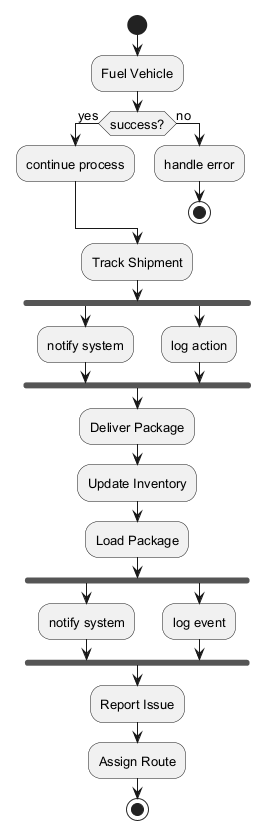

The diagram above was rendered by PlantUML. Its source (embedded in the PNG):
@startuml
skinparam backgroundColor #FFFFFF
skinparam classBackgroundColor #F1F8E9
skinparam classBorderColor #33691E
skinparam defaultFontSize 13
start
:Fuel Vehicle;
if (success?) then (yes)
:continue process;
else (no)
:handle error;
stop
endif
:Track Shipment;
fork
:notify system;
fork again
:log action;
end fork
:Deliver Package;
:Update Inventory;
:Load Package;
fork
:notify system;
fork again
:log event;
end fork
:Report Issue;
:Assign Route;
stop
@enduml